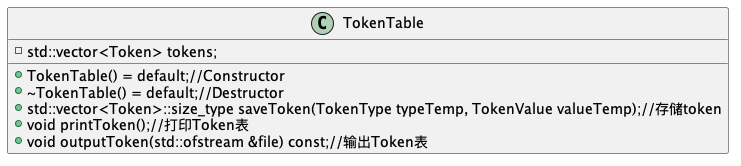

The diagram above was rendered by PlantUML. Its source (embedded in the PNG):
@startuml

class TokenTable {
    -std::vector<Token> tokens;
    +TokenTable() = default;//Constructor
    +~TokenTable() = default;//Destructor
    +std::vector<Token>::size_type saveToken(TokenType typeTemp, TokenValue valueTemp);//存储token
    +void printToken();//打印Token表
    +void outputToken(std::ofstream &file) const;//输出Token表
}

@enduml